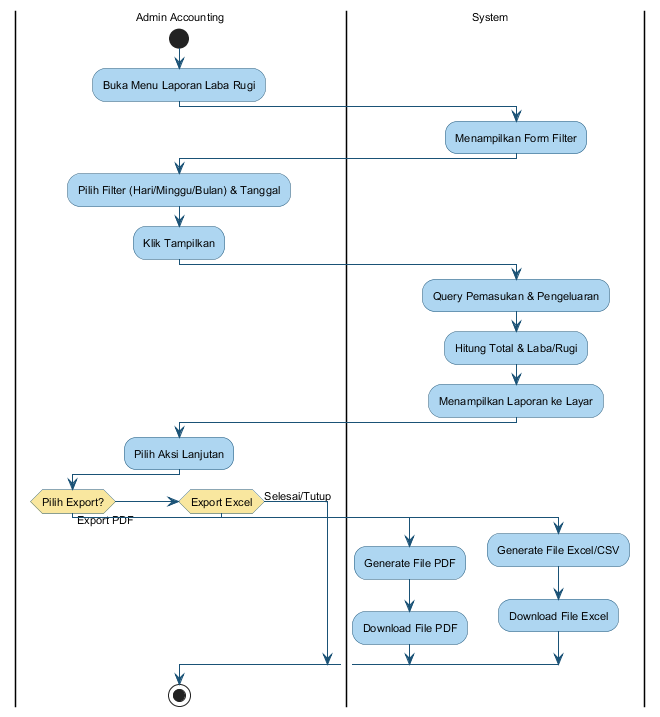

The diagram above was rendered by PlantUML. Its source (embedded in the PNG):
@startuml
skinparam activityBackgroundColor #AED6F1
skinparam activityBorderColor #1A5276
skinparam activityDiamondBackgroundColor #F9E79F
skinparam activityDiamondBorderColor #1A5276
skinparam arrowColor #1A5276
skinparam defaultFontName Arial
skinparam defaultFontSize 11
skinparam swimlaneWidth 280

|Admin Accounting|
start
:Buka Menu Laporan Laba Rugi;

|System|
:Menampilkan Form Filter;

|Admin Accounting|
:Pilih Filter (Hari/Minggu/Bulan) & Tanggal;
:Klik Tampilkan;

|System|
:Query Pemasukan & Pengeluaran;
:Hitung Total & Laba/Rugi;
:Menampilkan Laporan ke Layar;

|Admin Accounting|
:Pilih Aksi Lanjutan;

if (Pilih Export?) then (Export PDF)
    |System|
    :Generate File PDF;
    :Download File PDF;
else if (Export Excel)
    |System|
    :Generate File Excel/CSV;
    :Download File Excel;
else (Selesai/Tutup)
endif

|Admin Accounting|
stop
@enduml